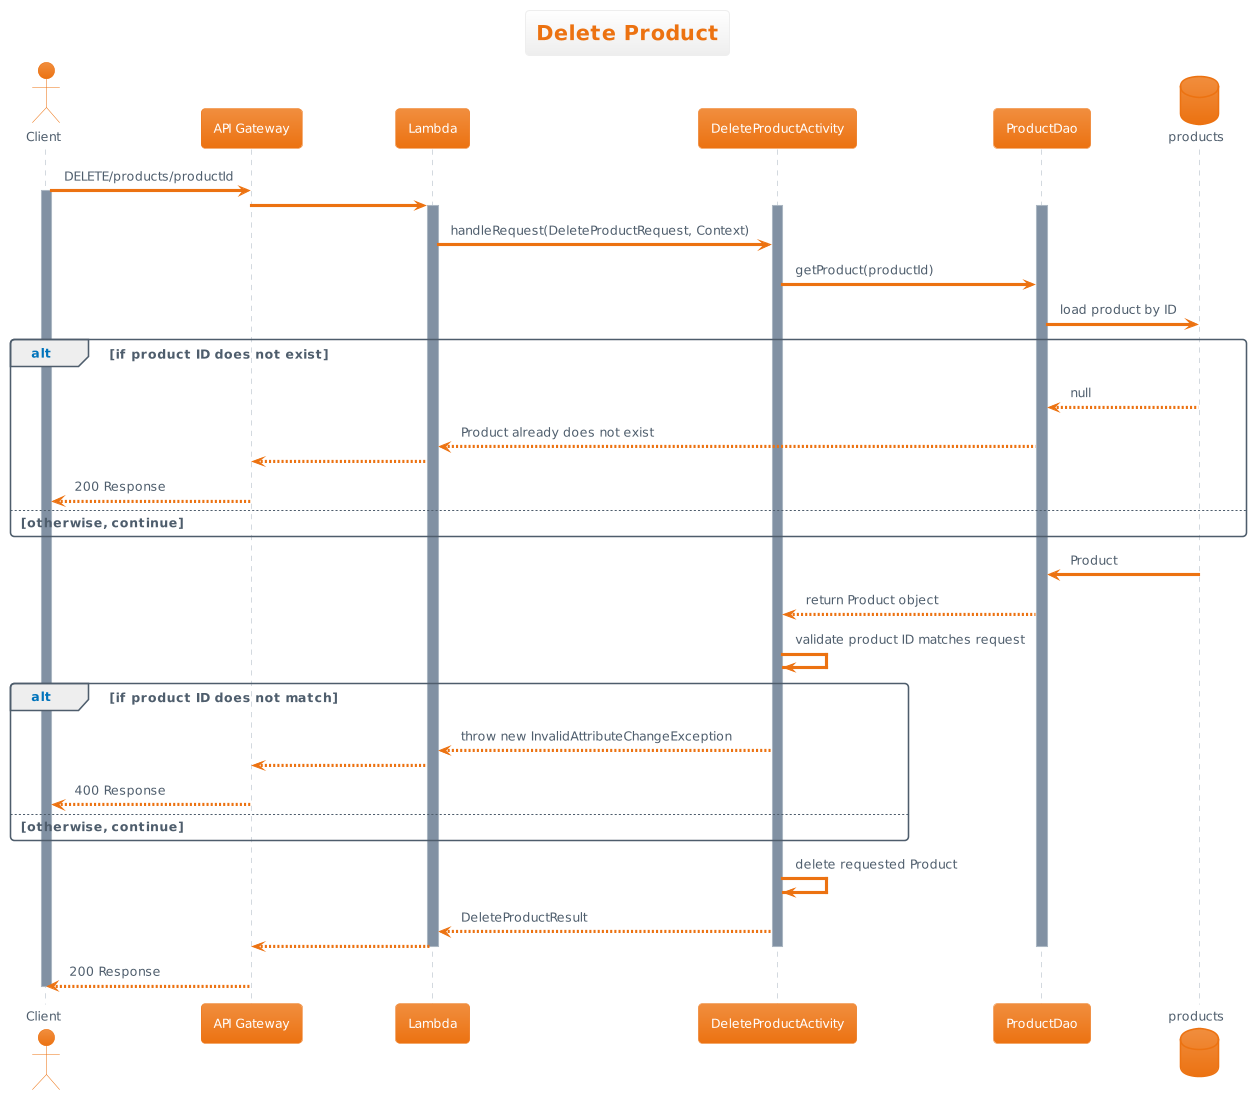

The diagram above was rendered by PlantUML. Its source (embedded in the PNG):
@startuml
!theme aws-orange
title Delete Product

actor Client
participant "API Gateway" as APIGateway
participant Lambda
participant DeleteProductActivity
participant ProductDao
database products

Client -> APIGateway : DELETE/products/productId
activate Client
APIGateway -> Lambda
activate Lambda
activate DeleteProductActivity
activate ProductDao
Lambda -> DeleteProductActivity : handleRequest(DeleteProductRequest, Context)
DeleteProductActivity -> ProductDao : getProduct(productId)
ProductDao -> products : load product by ID

alt if product ID does not exist
 ProductDao <-- products : null
 Lambda <-- ProductDao : Product already does not exist
 APIGateway <-- Lambda
 Client <-- APIGateway : 200 Response
else otherwise, continue
end

ProductDao <- products : Product
DeleteProductActivity <-- ProductDao : return Product object
DeleteProductActivity -> DeleteProductActivity : validate product ID matches request

alt if product ID does not match
 Lambda <-- DeleteProductActivity : throw new InvalidAttributeChangeException
 APIGateway <-- Lambda
 Client <-- APIGateway : 400 Response
else otherwise, continue
end 

DeleteProductActivity -> DeleteProductActivity : delete requested Product
Lambda <-- DeleteProductActivity : DeleteProductResult
APIGateway <-- Lambda
deactivate ProductDao
deactivate DeleteProductActivity
deactivate Lambda
Client <-- APIGateway : 200 Response
deactivate Client
@enduml